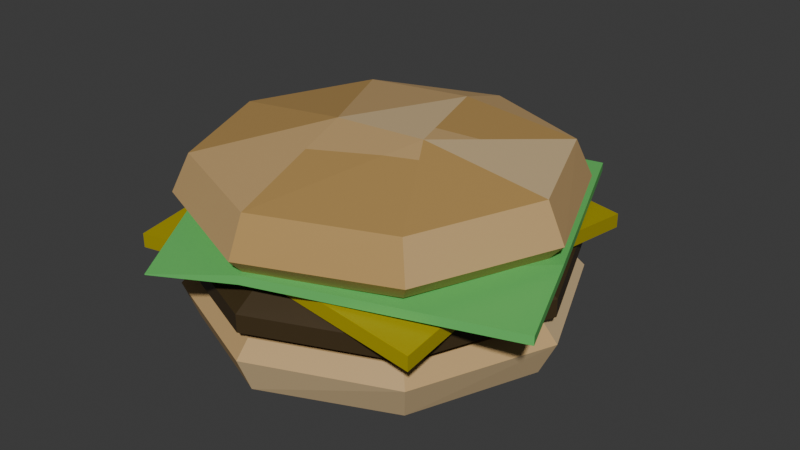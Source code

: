 # Source: hamburger.blend  (saved by Blender 5.1.29; exported with 4.5.12 LTS)
import bpy
from mathutils import Matrix  # noqa: F401  (used for matrix-valued properties, if any)

bpy.ops.wm.read_factory_settings(use_empty=True)
scene = bpy.context.scene
scene.name = 'Scene'

# ---- collections
col_collection = bpy.data.collections.new('Collection'); scene.collection.children.link(col_collection)

# ---- images (referenced by path relative to the original .blend; pixels are not part of the script)
import os
ASSET_DIR = os.environ.get("B2B_ASSET_DIR", "")  # directory of the original .blend (textures are referenced by path, not embedded)
HERE = os.path.dirname(os.path.abspath(__file__))  # packed textures are extracted next to this script under _unpacked/

def load_image(name, relpath, width, height, colorspace="sRGB"):
    """Load a texture the original file referenced (path relative to the .blend, or extracted next to this script)."""
    p = next((c for c in (os.path.join(HERE, relpath), os.path.join(ASSET_DIR, relpath)) if relpath and os.path.exists(c)), "")
    if p:
        img = bpy.data.images.load(p, check_existing=True)
        img.name = name
    else:  # same state as the original file: an image datablock whose file is absent (Cycles renders it pink)
        img = bpy.data.images.new(name, width, height)
        img.source = "FILE"
        img.filepath = "//" + (relpath or name)
    img.colorspace_settings.name = colorspace
    return img
img_worm_palette_png_001 = load_image('WORM-Palette.png.001', '_unpacked/WORM-Palette.52f920b4.png', 96, 96, 'sRGB')

# ---- materials (node trees are filled in below, after node groups)
mat_worm_001 = bpy.data.materials.new('WORM.001')
mat_worm_001.use_backface_culling_lightprobe_volume = False
mat_worm_001.use_transparent_shadow = False

# ---- material node trees
mat_worm_001.use_nodes = True; mat_worm_001.node_tree.nodes.clear()
_N = mat_worm_001.node_tree.nodes; _L = mat_worm_001.node_tree.links
n0 = _N.new('ShaderNodeBsdfPrincipled'); n0.name = 'Principled BSDF'; n0.location = (10, 300)
n0.distribution = 'GGX'
n0.subsurface_method = 'RANDOM_WALK_SKIN'
n0.inputs[3].default_value = 1.45
n0.inputs[27].default_value = (0.0, 0.0, 0.0, 1.0)
n0.inputs[28].default_value = 1.0
n1 = _N.new('ShaderNodeOutputMaterial'); n1.name = 'Material Output'; n1.location = (300, 300)
n2 = _N.new('ShaderNodeTexImage'); n2.name = 'Image Texture'; n2.location = (-393, 125)
n2.image = img_worm_palette_png_001
n2.interpolation = 'Closest'
_L.new(n0.outputs[0], n1.inputs[0])
_L.new(n2.outputs[0], n0.inputs[0])
n1.is_active_output = True

# ---- world
world_world = bpy.data.worlds.new('World'); scene.world = world_world
world_world.use_nodes = True; world_world.node_tree.nodes.clear()
_N = world_world.node_tree.nodes; _L = world_world.node_tree.links
n0 = _N.new('ShaderNodeOutputWorld'); n0.name = 'World Output'; n0.location = (200, 100)
n1 = _N.new('ShaderNodeBackground'); n1.name = 'Background'; n1.location = (-200, 100)
n1.inputs[0].default_value = (0.05088, 0.05088, 0.05088, 1.0)
_L.new(n1.outputs[0], n0.inputs[0])
n0.is_active_output = True
world_world.color = (0.05088, 0.05088, 0.05088)
world_world.sun_shadow_jitter_overblur = 0.0

# ---- meshes
me_hamburger_lod_0_001 = bpy.data.meshes.new('Hamburger-LOD-0.001')
me_hamburger_lod_0_001.from_pydata([(-0.001265, 0.2023, 0.06335), (-0.001265, 0.2193, 0.04488), (-0.001947, 0.2, 0.002058), (-0.03643, 0.04116, 0.00275), (0.1449, 0.1417, 0.06335), (0.157, 0.1537, 0.04488), (0.1429, 0.1402, 0.001322), (0.07498, 0.01969, 0.00275), (0.2055, -0.004524, 0.06335), (0.2225, -0.004524, 0.04488), (0.202, -0.003768, 0.00275), (0.1449, -0.1507, 0.06335), (0.157, -0.1628, 0.04488), (0.1438, -0.1475, 0.00275), (-0.001265, -0.2113, 0.06335), (-0.001265, -0.2283, 0.04488), (-0.001265, -0.2113, 0.00275), (0.01364, -0.129, 0.00275), (-0.1475, -0.1507, 0.06335), (-0.1595, -0.1628, 0.04488), (-0.1475, -0.1507, 0.00275), (-0.09753, -0.1047, 0.00275), (-0.208, -0.004524, 0.06335), (-0.2251, -0.004524, 0.04488), (-0.205, -0.006011, 0.00275), (-0.1475, 0.1417, 0.06335), (-0.1595, 0.1537, 0.04488), (-0.1457, 0.1385, 0.00275), (-0.001265, 0.1742, 0.1217), (-0.0014, 0.2149, 0.07322), (-0.00392, 0.1188, 0.05272), (0.1296, 0.1264, 0.1192), (0.1546, 0.1513, 0.09628), (0.1546, 0.1513, 0.07583), (0.1256, 0.1246, 0.06068), (0.1807, -0.005269, 0.1206), (0.2191, -0.004524, 0.09628), (0.2191, -0.004524, 0.07583), (0.1824, -0.00511, 0.06131), (0.1269, -0.1337, 0.1206), (0.1546, -0.1604, 0.09628), (0.1546, -0.1604, 0.07583), (0.1262, -0.1332, 0.06095), (0.02944, -0.01724, 0.1451), (-0.00201, -0.1865, 0.1206), (-0.001265, -0.2249, 0.09628), (-0.001265, -0.2249, 0.07583), (-0.001265, -0.1901, 0.06195), (0.033, -0.02504, 0.04637), (-0.0439, 0.01314, 0.1433), (-0.1305, -0.1327, 0.1206), (-0.1571, -0.1604, 0.09628), (-0.1571, -0.1604, 0.07583), (-0.1287, -0.1332, 0.06095), (-0.1833, -0.00378, 0.1206), (-0.2217, -0.004524, 0.09628), (-0.2217, -0.004524, 0.07583), (-0.1849, -0.00511, 0.06131), (-0.05123, -0.004524, 0.04747), (-0.1294, 0.1247, 0.1206), (-0.1571, 0.1513, 0.09628), (-0.1571, 0.1513, 0.07583), (-0.1282, 0.1224, 0.06048), (-0.001265, 0.2159, 0.09628), (0.1807, 0.1765, 0.091), (-0.1837, 0.1765, 0.091), (0.1807, -0.1879, 0.091), (-0.1837, -0.1879, 0.091), (-0.001265, -0.2113, 0.1363), (-0.001265, -0.2283, 0.1548), (-0.001528, -0.2084, 0.1984), (-0.04918, -0.02437, 0.224), (0.1449, -0.1507, 0.1363), (0.157, -0.1628, 0.1548), (0.1429, -0.1496, 0.1976), (0.0559, -0.01196, 0.223), (0.2055, -0.004524, 0.1363), (0.2225, -0.004524, 0.1548), (0.202, -0.005545, 0.1991), (0.1449, 0.1417, 0.1363), (0.157, 0.1537, 0.1548), (0.1431, 0.1395, 0.1984), (-0.001265, 0.2023, 0.1363), (-0.001265, 0.2193, 0.1548), (-0.001265, 0.2023, 0.1947), (0.001479, 0.1344, 0.2139), (-0.1475, 0.1417, 0.1363), (-0.1595, 0.1537, 0.1548), (-0.1443, 0.14, 0.1991), (-0.208, -0.004524, 0.1363), (-0.2251, -0.004524, 0.1548), (-0.2056, -0.004972, 0.1983), (-0.1475, -0.1507, 0.1363), (-0.1595, -0.1628, 0.1548), (-0.1445, -0.1488, 0.1986), (-0.001488, -0.1879, 0.1173), (-0.001488, 0.1765, 0.1173), (-0.1837, -0.005666, 0.1173), (0.1807, -0.005666, 0.1173), (-0.001488, -0.005666, 0.1173), (0.1807, 0.1765, 0.1076), (-0.1837, 0.1765, 0.1076), (0.1807, -0.1879, 0.1076), (-0.1837, -0.1879, 0.1076), (-0.001488, -0.1879, 0.1339), (-0.001488, 0.1765, 0.1339), (-0.1837, -0.005666, 0.1339), (0.1807, -0.005666, 0.1339), (-0.001488, -0.005666, 0.1339), (-0.2172, 0.1347, 0.1216), (-0.09815, -0.2531, 0.1165), (0.1211, 0.2416, 0.1195), (0.2652, -0.1173, 0.1183), (0.2233, -0.005138, 0.1264), (-0.1907, -0.0832, 0.1266), (0.00128, -0.22, 0.1275), (-0.07903, 0.1835, 0.1266), (-0.001488, -0.005666, 0.1266), (0.2233, -0.005138, 0.1365), (0.1211, 0.2416, 0.1297), (0.00128, -0.22, 0.1376), (0.2652, -0.1173, 0.1284), (-0.07903, 0.1835, 0.1368), (-0.2172, 0.1347, 0.1318), (-0.1907, -0.0832, 0.1368), (-0.09815, -0.2531, 0.1176), (-0.001488, -0.005666, 0.1368)], [], [(3, 7, 17), (3, 17, 21), (20, 24, 21), (21, 24, 3), (29, 34, 30), (30, 34, 48), (58, 30, 48), (43, 35, 31), (6, 7, 3, 2), (43, 39, 35), (43, 44, 39), (49, 54, 50), (49, 59, 54), (62, 30, 58), (49, 28, 59), (61, 29, 62), (81, 85, 75), (75, 85, 71), (84, 88, 85), (85, 88, 71), (6, 2, 1, 5), (5, 1, 0, 4), (9, 5, 4, 8), (9, 10, 6, 5), (7, 6, 10), (12, 9, 8, 11), (13, 17, 7, 10), (13, 10, 9, 12), (16, 13, 12, 15), (15, 12, 11, 14), (13, 16, 17), (20, 16, 15, 19), (21, 17, 16, 20), (19, 15, 14, 18), (23, 19, 18, 22), (24, 20, 19, 23), (26, 23, 22, 25), (27, 24, 23, 26), (3, 24, 27), (2, 27, 26, 1), (27, 2, 3), (0, 1, 26, 25), (31, 32, 63, 28), (14, 11, 8, 4, 0, 25, 22, 18), (33, 29, 63, 32), (43, 31, 28, 49), (37, 33, 32, 36), (29, 33, 34), (34, 38, 48), (38, 34, 33, 37), (36, 32, 31, 35), (41, 42, 38, 37), (40, 36, 35, 39), (41, 37, 36, 40), (38, 42, 48), (45, 40, 39, 44), (46, 41, 40, 45), (42, 47, 48), (47, 42, 41, 46), (50, 44, 43, 49), (52, 53, 47, 46), (51, 45, 44, 50), (53, 58, 48, 47), (52, 46, 45, 51), (55, 51, 50, 54), (56, 52, 51, 55), (58, 53, 57), (57, 53, 52, 56), (61, 56, 55, 60), (61, 62, 57, 56), (60, 55, 54, 59), (63, 60, 59, 28), (58, 57, 62), (62, 29, 30), (29, 61, 60, 63), (75, 71, 70, 74), (74, 70, 69, 73), (73, 69, 68, 72), (77, 73, 72, 76), (78, 74, 73, 77), (75, 74, 78), (79, 80, 77, 76), (81, 78, 77, 80), (78, 81, 75), (84, 81, 80, 83), (82, 83, 80, 79), (81, 84, 85), (88, 84, 83, 87), (87, 83, 82, 86), (90, 87, 86, 89), (91, 88, 87, 90), (88, 91, 71), (92, 93, 90, 89), (93, 94, 91, 90), (91, 94, 71), (70, 94, 93, 69), (94, 70, 71), (68, 69, 93, 92), (89, 86, 82, 79, 76, 72, 68, 92), (99, 95, 97), (95, 99, 98), (99, 97, 96), (99, 96, 98), (65, 96, 97), (97, 95, 67), (66, 95, 98), (98, 96, 64), (108, 106, 104), (104, 107, 108), (108, 105, 106), (108, 107, 105), (101, 106, 105), (106, 103, 104), (102, 107, 104), (107, 100, 105), (96, 65, 101, 105), (67, 95, 104, 103), (97, 67, 103, 106), (65, 97, 106, 101), (64, 96, 105, 100), (98, 64, 100, 107), (95, 66, 102, 104), (66, 98, 107, 102), (117, 113, 115), (113, 117, 116), (117, 115, 114), (117, 114, 116), (110, 114, 115), (115, 113, 112), (111, 113, 116), (116, 114, 109), (126, 120, 118), (118, 122, 126), (126, 124, 120), (126, 122, 124), (125, 120, 124), (120, 121, 118), (119, 122, 118), (122, 123, 124), (116, 122, 119, 111), (113, 118, 121, 112), (109, 123, 122, 116), (111, 119, 118, 113), (115, 120, 125, 110), (114, 124, 123, 109), (110, 125, 124, 114), (112, 121, 120, 115)])
_uv = me_hamburger_lod_0_001.uv_layers.new(name='UVMap')
_uv.uv.foreach_set('vector', [0.7736, 0.8466, 0.7743, 0.8464, 0.7743, 0.8474, 0.7743, 0.839, 0.7736, 0.8382, 0.7743, 0.838, 0.77, 0.8486, 0.769, 0.8483, 0.77, 0.8482, 0.7736, 0.8455, 0.7736, 0.8464, 0.7727, 0.8458, 0.8102, 0.8301, 0.8102, 0.8308, 0.8098, 0.8304, 0.8093, 0.829, 0.8097, 0.8287, 0.8097, 0.8294, 0.8042, 0.8312, 0.8036, 0.8312, 0.8042, 0.8309, 0.8094, 0.8301, 0.8094, 0.8308, 0.8088, 0.8306, 0.7659, 0.8456, 0.7661, 0.8448, 0.7668, 0.8448, 0.7668, 0.8458, 0.8064, 0.8308, 0.8059, 0.8305, 0.8064, 0.8302, 0.8064, 0.8288, 0.8064, 0.8295, 0.8059, 0.8292, 0.8092, 0.8273, 0.8098, 0.8271, 0.8098, 0.8277, 0.8077, 0.8306, 0.8082, 0.8303, 0.8082, 0.8309, 0.8069, 0.8307, 0.8069, 0.8313, 0.8064, 0.8311, 0.8042, 0.8309, 0.8036, 0.8304, 0.8042, 0.8303, 0.8111, 0.8301, 0.8111, 0.8308, 0.8109, 0.8301, 0.7731, 0.8433, 0.774, 0.843, 0.774, 0.844, 0.7667, 0.8476, 0.7673, 0.8468, 0.7673, 0.8478, 0.7752, 0.845, 0.7756, 0.8442, 0.7756, 0.8451, 0.7727, 0.8465, 0.7718, 0.8463, 0.7727, 0.8455, 0.7754, 0.8425, 0.7754, 0.8415, 0.7757, 0.8415, 0.7757, 0.8425, 0.7671, 0.8489, 0.7671, 0.8479, 0.7673, 0.8479, 0.7673, 0.8489, 0.767, 0.8448, 0.767, 0.8459, 0.7669, 0.8458, 0.7669, 0.8448, 0.7757, 0.8414, 0.7754, 0.8414, 0.7754, 0.8404, 0.7757, 0.8404, 0.7748, 0.8401, 0.7739, 0.8398, 0.7748, 0.8393, 0.7745, 0.8496, 0.7745, 0.8485, 0.7746, 0.8485, 0.7746, 0.8495, 0.7724, 0.8414, 0.7716, 0.8416, 0.7716, 0.8406, 0.7724, 0.8405, 0.7647, 0.8492, 0.7647, 0.8482, 0.765, 0.8481, 0.765, 0.8492, 0.765, 0.8492, 0.765, 0.8482, 0.7653, 0.8481, 0.7653, 0.8492, 0.7743, 0.8496, 0.7743, 0.8485, 0.7744, 0.8485, 0.7744, 0.8495, 0.7713, 0.8476, 0.7713, 0.8486, 0.7709, 0.8483, 0.776, 0.8475, 0.776, 0.8485, 0.7757, 0.8485, 0.7757, 0.8474, 0.7686, 0.8463, 0.7685, 0.8456, 0.769, 0.8455, 0.769, 0.8465, 0.7752, 0.8485, 0.7752, 0.8496, 0.7751, 0.8495, 0.7751, 0.8485, 0.7735, 0.8485, 0.7735, 0.8496, 0.7733, 0.8495, 0.7733, 0.8486, 0.7756, 0.8441, 0.7756, 0.8431, 0.7759, 0.8431, 0.7759, 0.8441, 0.7732, 0.8496, 0.7732, 0.8485, 0.7733, 0.8486, 0.7733, 0.8495, 0.7756, 0.8474, 0.7756, 0.8464, 0.7759, 0.8463, 0.7759, 0.8474, 0.7739, 0.8402, 0.773, 0.8396, 0.7739, 0.8393, 0.7756, 0.8463, 0.7756, 0.8453, 0.7758, 0.8452, 0.7758, 0.8463, 0.7699, 0.8474, 0.769, 0.8469, 0.7699, 0.8464, 0.7748, 0.8495, 0.7746, 0.8496, 0.7746, 0.8485, 0.7748, 0.8485, 0.8107, 0.8255, 0.8109, 0.8254, 0.8109, 0.8261, 0.8107, 0.826, 0.7654, 0.838, 0.7664, 0.838, 0.7671, 0.8387, 0.7671, 0.8397, 0.7664, 0.8404, 0.7654, 0.8404, 0.7647, 0.8397, 0.7647, 0.8387, 0.8107, 0.8321, 0.8106, 0.8314, 0.8107, 0.8314, 0.8107, 0.8321, 0.8081, 0.8249, 0.8088, 0.8247, 0.8088, 0.8253, 0.8081, 0.8252, 0.8046, 0.8322, 0.8046, 0.8315, 0.8046, 0.8315, 0.8046, 0.8322, 0.8111, 0.8247, 0.8111, 0.8254, 0.8109, 0.8253, 0.8053, 0.8304, 0.8059, 0.8302, 0.8059, 0.8308, 0.8109, 0.8286, 0.8109, 0.828, 0.8111, 0.8279, 0.8111, 0.8286, 0.8042, 0.8312, 0.8042, 0.8319, 0.804, 0.8319, 0.804, 0.8313, 0.8111, 0.8261, 0.8109, 0.826, 0.8109, 0.8255, 0.8111, 0.8254, 0.8106, 0.8314, 0.8106, 0.8321, 0.8105, 0.832, 0.8104, 0.8314, 0.8048, 0.8322, 0.8048, 0.8315, 0.8048, 0.8315, 0.8048, 0.8322, 0.8076, 0.8309, 0.8071, 0.8306, 0.8076, 0.8303, 0.811, 0.8269, 0.811, 0.8276, 0.8108, 0.8275, 0.8108, 0.827, 0.8108, 0.8322, 0.8108, 0.8315, 0.8108, 0.8315, 0.8108, 0.8322, 0.8088, 0.8302, 0.8088, 0.8308, 0.8082, 0.8304, 0.8097, 0.8314, 0.8097, 0.8309, 0.8098, 0.8308, 0.8098, 0.8315, 0.809, 0.8255, 0.809, 0.8261, 0.8083, 0.8259, 0.8083, 0.8256, 0.8088, 0.8315, 0.8086, 0.8314, 0.8086, 0.8309, 0.8088, 0.8308, 0.8084, 0.8313, 0.8084, 0.832, 0.8082, 0.8319, 0.8082, 0.8314, 0.8071, 0.8301, 0.8065, 0.83, 0.8064, 0.8297, 0.8071, 0.8295, 0.8045, 0.8315, 0.8045, 0.8322, 0.8045, 0.8322, 0.8045, 0.8315, 0.811, 0.8262, 0.811, 0.8269, 0.8108, 0.8268, 0.8108, 0.8263, 0.8047, 0.8322, 0.8047, 0.8315, 0.8047, 0.8315, 0.8047, 0.8322, 0.8049, 0.8309, 0.8044, 0.8306, 0.8049, 0.8304, 0.8109, 0.8293, 0.8109, 0.8287, 0.8111, 0.8286, 0.8111, 0.8293, 0.8109, 0.8315, 0.8109, 0.8322, 0.8109, 0.8322, 0.8109, 0.8315, 0.811, 0.83, 0.8109, 0.83, 0.8109, 0.8294, 0.811, 0.8294, 0.8086, 0.8313, 0.8086, 0.832, 0.8084, 0.8319, 0.8084, 0.8314, 0.8109, 0.8247, 0.8109, 0.8254, 0.8107, 0.8253, 0.8107, 0.8248, 0.8094, 0.8297, 0.8099, 0.8295, 0.8099, 0.8301, 0.8086, 0.8313, 0.8082, 0.8308, 0.8086, 0.8308, 0.8073, 0.827, 0.808, 0.827, 0.808, 0.8271, 0.8073, 0.8271, 0.7706, 0.8413, 0.7704, 0.8406, 0.7716, 0.8405, 0.7716, 0.8414, 0.7753, 0.8402, 0.7753, 0.8392, 0.7756, 0.8391, 0.7756, 0.8402, 0.7762, 0.8415, 0.7762, 0.8425, 0.776, 0.8425, 0.776, 0.8415, 0.7762, 0.8403, 0.7762, 0.8414, 0.776, 0.8414, 0.776, 0.8404, 0.7714, 0.8486, 0.7714, 0.8476, 0.7717, 0.8476, 0.7717, 0.8487, 0.774, 0.8405, 0.774, 0.8415, 0.7732, 0.8409, 0.7728, 0.8495, 0.7727, 0.8496, 0.7727, 0.8485, 0.7728, 0.8485, 0.7732, 0.8484, 0.7732, 0.8475, 0.7735, 0.8474, 0.7735, 0.8485, 0.7668, 0.8468, 0.7659, 0.8464, 0.7668, 0.8458, 0.7753, 0.8391, 0.7753, 0.8381, 0.7756, 0.838, 0.7756, 0.8391, 0.776, 0.8475, 0.7762, 0.8474, 0.7762, 0.8485, 0.776, 0.8485, 0.7757, 0.8483, 0.7752, 0.8474, 0.7757, 0.8474, 0.7687, 0.8485, 0.7687, 0.8476, 0.769, 0.8475, 0.769, 0.8486, 0.766, 0.8485, 0.766, 0.8496, 0.7658, 0.8496, 0.7658, 0.8486, 0.7748, 0.8496, 0.7748, 0.8485, 0.775, 0.8485, 0.775, 0.8495, 0.7678, 0.8485, 0.7678, 0.8476, 0.7681, 0.8475, 0.7681, 0.8486, 0.7725, 0.8418, 0.7725, 0.8428, 0.7715, 0.8425, 0.7656, 0.8486, 0.7658, 0.8485, 0.7658, 0.8496, 0.7656, 0.8496, 0.7709, 0.8487, 0.7706, 0.8487, 0.7706, 0.8477, 0.7709, 0.8477, 0.7736, 0.838, 0.7736, 0.839, 0.7727, 0.8385, 0.7753, 0.8474, 0.7753, 0.8464, 0.7756, 0.8463, 0.7756, 0.8474, 0.7718, 0.8448, 0.7725, 0.8443, 0.7725, 0.8455, 0.7729, 0.8485, 0.773, 0.8485, 0.773, 0.8496, 0.7729, 0.8495, 0.7695, 0.8387, 0.7695, 0.8397, 0.7688, 0.8404, 0.7678, 0.8404, 0.7671, 0.8397, 0.7671, 0.8387, 0.7678, 0.838, 0.7688, 0.838, 0.1319, 0.5583, 0.1312, 0.5583, 0.1319, 0.5577, 0.1302, 0.5577, 0.1302, 0.5584, 0.1295, 0.5584, 0.1293, 0.5586, 0.1286, 0.5586, 0.1293, 0.558, 0.1319, 0.5576, 0.1312, 0.5576, 0.1319, 0.5569, 0.1286, 0.558, 0.1293, 0.558, 0.1286, 0.5586, 0.1319, 0.5577, 0.1312, 0.5583, 0.1312, 0.5577, 0.1295, 0.5577, 0.1302, 0.5577, 0.1295, 0.5584, 0.1319, 0.5569, 0.1312, 0.5576, 0.1312, 0.5569, 0.1315, 0.5561, 0.1308, 0.5561, 0.1315, 0.5554, 0.1312, 0.5583, 0.1305, 0.5577, 0.1312, 0.5577, 0.1315, 0.5554, 0.1308, 0.5554, 0.1315, 0.5547, 0.1286, 0.5586, 0.128, 0.5586, 0.1286, 0.558, 0.1308, 0.5547, 0.1315, 0.5547, 0.1308, 0.5554, 0.1308, 0.5561, 0.1308, 0.5554, 0.1315, 0.5554, 0.1305, 0.5583, 0.1305, 0.5577, 0.1312, 0.5583, 0.128, 0.5586, 0.1279, 0.558, 0.1286, 0.558, 0.1336, 0.5574, 0.1335, 0.5567, 0.1336, 0.5567, 0.1337, 0.5574, 0.1293, 0.5586, 0.1294, 0.558, 0.1295, 0.558, 0.1294, 0.5586, 0.1294, 0.5593, 0.1293, 0.5586, 0.1294, 0.5586, 0.1295, 0.5593, 0.1335, 0.5567, 0.1336, 0.5561, 0.1337, 0.5561, 0.1336, 0.5567, 0.1334, 0.5583, 0.1335, 0.5577, 0.1336, 0.5577, 0.1335, 0.5583, 0.1335, 0.559, 0.1334, 0.5583, 0.1335, 0.5583, 0.1336, 0.559, 0.1337, 0.559, 0.1336, 0.5583, 0.1337, 0.5583, 0.1338, 0.559, 0.1336, 0.5583, 0.1337, 0.5577, 0.1338, 0.5577, 0.1337, 0.5583, 0.01491, 0.1093, 0.0135, 0.1093, 0.01491, 0.108, 0.01058, 0.1066, 0.01189, 0.1071, 0.01189, 0.1084, 0.01318, 0.1097, 0.01193, 0.1092, 0.01318, 0.1084, 0.01191, 0.1084, 0.01191, 0.1097, 0.01063, 0.1084, 0.01197, 0.1085, 0.01318, 0.1084, 0.01193, 0.1092, 0.01491, 0.108, 0.0135, 0.1093, 0.01324, 0.1086, 0.01059, 0.1083, 0.01058, 0.1066, 0.01189, 0.1084, 0.01063, 0.1084, 0.01191, 0.1097, 0.01058, 0.1093, 0.01491, 0.1066, 0.01491, 0.1079, 0.0135, 0.1066, 0.01191, 0.1084, 0.01322, 0.1066, 0.01322, 0.1079, 0.01618, 0.1079, 0.01618, 0.1092, 0.01493, 0.1084, 0.01626, 0.1079, 0.01498, 0.1079, 0.01626, 0.1066, 0.01497, 0.1091, 0.01493, 0.1084, 0.01618, 0.1092, 0.01491, 0.1079, 0.01324, 0.1073, 0.0135, 0.1066, 0.01192, 0.1067, 0.01322, 0.1066, 0.01191, 0.1084, 0.01498, 0.1079, 0.01493, 0.107, 0.01626, 0.1066, 0.02004, 0.1063, 0.02005, 0.1063, 0.02003, 0.1071, 0.02002, 0.1071, 0.01994, 0.1089, 0.01995, 0.1089, 0.01992, 0.1096, 0.01991, 0.1096, 0.01584, 0.1132, 0.01586, 0.1132, 0.01587, 0.1139, 0.01586, 0.1139, 0.02002, 0.1071, 0.02003, 0.1071, 0.02005, 0.1079, 0.02004, 0.1079, 0.01173, 0.1119, 0.01174, 0.1119, 0.01167, 0.1125, 0.01166, 0.1125, 0.01586, 0.1126, 0.01587, 0.1126, 0.01586, 0.1132, 0.01584, 0.1132, 0.01166, 0.1125, 0.01167, 0.1125, 0.01174, 0.1131, 0.01173, 0.1131, 0.01991, 0.1096, 0.01992, 0.1096, 0.01995, 0.1104, 0.01994, 0.1104])
me_hamburger_lod_0_001.materials.append(mat_worm_001)
me_hamburger_lod_0_001.update()

# ---- objects
ob_hamburger = bpy.data.objects.new('Hamburger', me_hamburger_lod_0_001)

# ---- transforms, parenting, visibility, modifiers, constraints
ob_hamburger.location = (0.0, 0.0, 0.0)

# ---- collection membership
col_collection.objects.link(ob_hamburger)

# ---- scene / render settings (as saved in the file)
scene.frame_start = 1; scene.frame_end = 250; scene.frame_set(1)
scene.render.engine = 'BLENDER_EEVEE_NEXT'
scene.render.bake_bias = 0.0
scene.render.bake_samples = 0
scene.cycles.sampling_pattern = 'TABULATED_SOBOL'
scene.eevee.use_volume_custom_range = False
bpy.context.view_layer.update()

# ---- added for rendering (the .blend has no active camera and no usable light): camera, sun
cam_auto = bpy.data.cameras.new('AutoCamera')
cam_auto.lens = 50.0
cam_auto.sensor_width = 36.0
cam_auto.clip_end = 1000.0
ob_auto_camera = bpy.data.objects.new('AutoCamera', cam_auto)
scene.collection.objects.link(ob_auto_camera)
ob_auto_camera.location = (0.696685, -0.81768, 0.653964)
ob_auto_camera.rotation_euler = (1.09748, -7.21219e-08, 0.694738)
scene.camera = ob_auto_camera
light_auto_sun = bpy.data.lights.new('AutoSun', 'SUN')
light_auto_sun.energy = 3.0
light_auto_sun.angle = 0.0523599
ob_auto_sun = bpy.data.objects.new('AutoSun', light_auto_sun)
scene.collection.objects.link(ob_auto_sun)
ob_auto_sun.rotation_euler = (0.872665, 0.174533, 0.523599)
bpy.context.view_layer.update()
